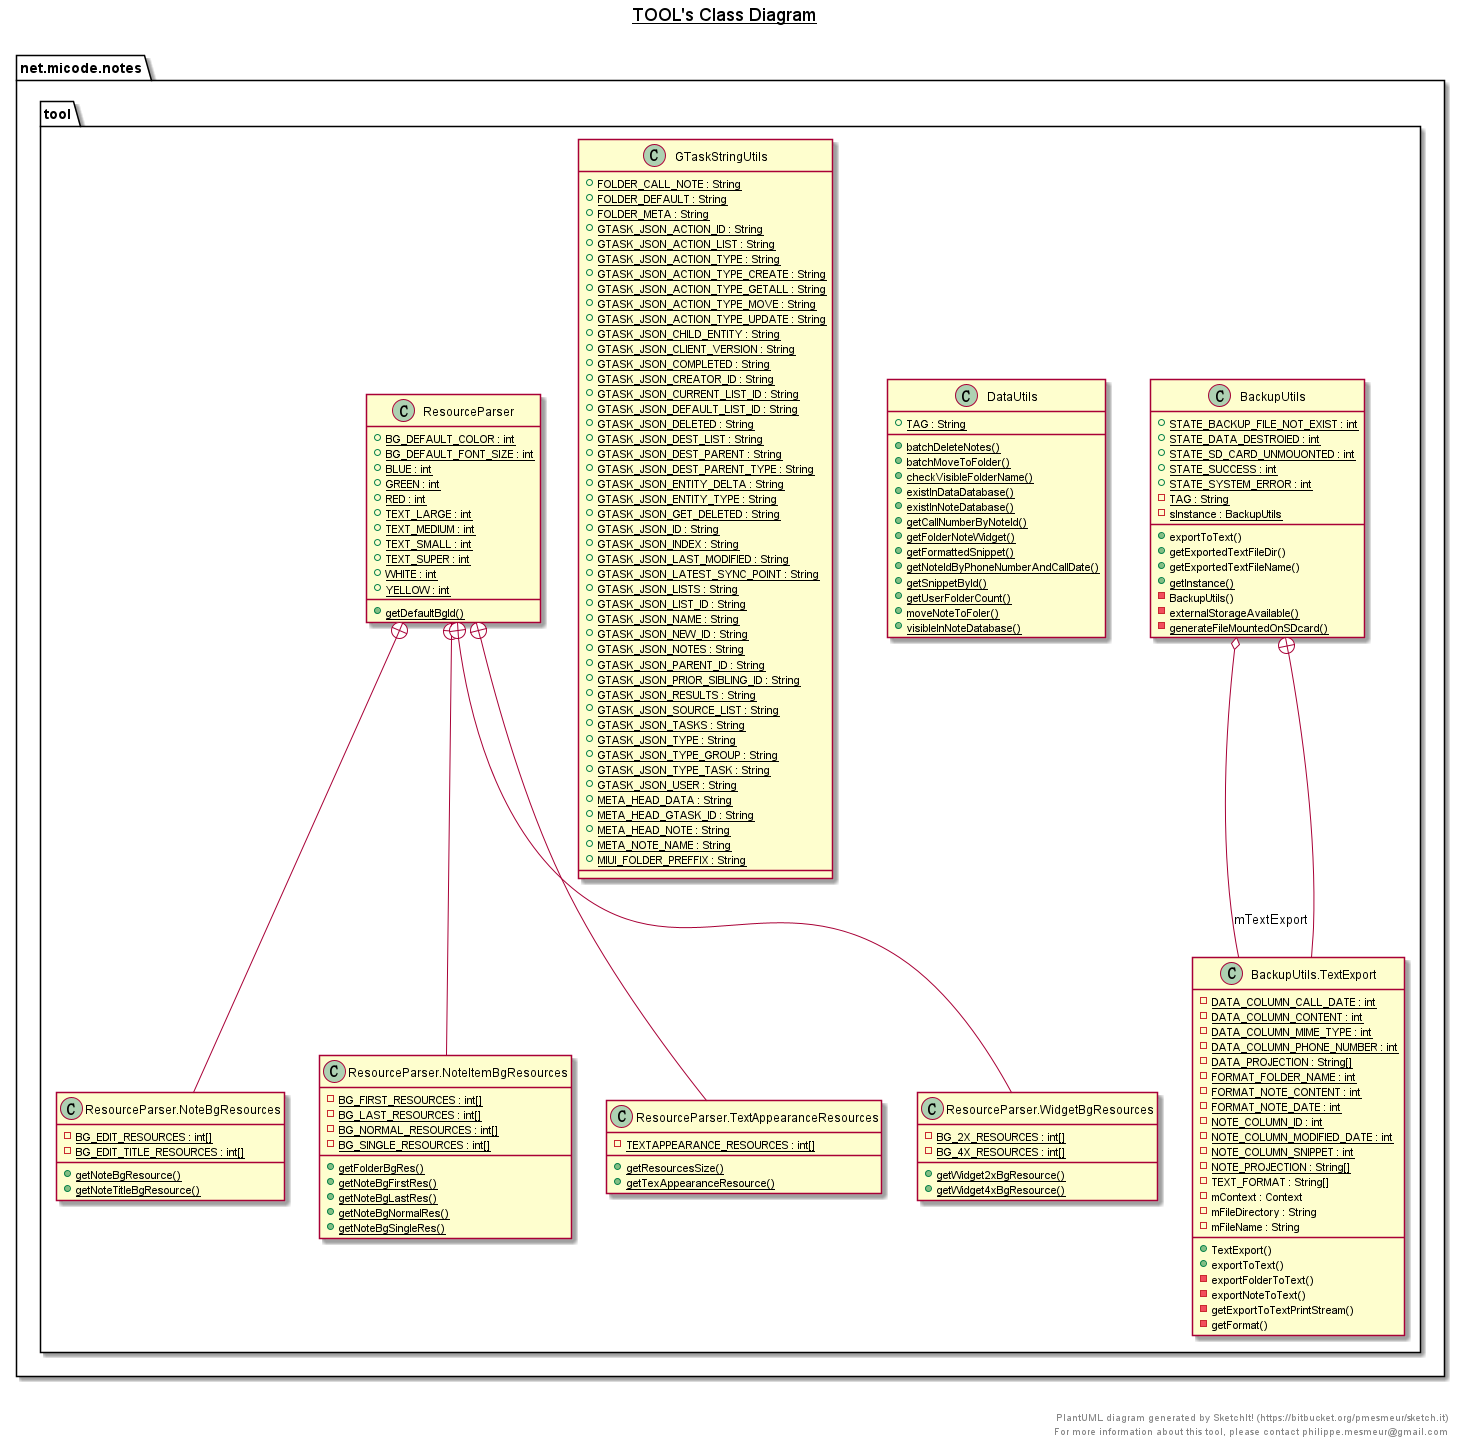

The diagram above was rendered by PlantUML. Its source (embedded in the PNG):
@startuml

title __TOOL's Class Diagram__\n

  namespace net.micode.notes {
    namespace tool {
      class net.micode.notes.tool.BackupUtils {
          {static} + STATE_BACKUP_FILE_NOT_EXIST : int
          {static} + STATE_DATA_DESTROIED : int
          {static} + STATE_SD_CARD_UNMOUONTED : int
          {static} + STATE_SUCCESS : int
          {static} + STATE_SYSTEM_ERROR : int
          {static} - TAG : String
          {static} - sInstance : BackupUtils
          + exportToText()
          + getExportedTextFileDir()
          + getExportedTextFileName()
          {static} + getInstance()
          - BackupUtils()
          {static} - externalStorageAvailable()
          {static} - generateFileMountedOnSDcard()
      }
    }
  }
  

  namespace net.micode.notes {
    namespace tool {
      class net.micode.notes.tool.BackupUtils.TextExport {
          {static} - DATA_COLUMN_CALL_DATE : int
          {static} - DATA_COLUMN_CONTENT : int
          {static} - DATA_COLUMN_MIME_TYPE : int
          {static} - DATA_COLUMN_PHONE_NUMBER : int
          {static} - DATA_PROJECTION : String[]
          {static} - FORMAT_FOLDER_NAME : int
          {static} - FORMAT_NOTE_CONTENT : int
          {static} - FORMAT_NOTE_DATE : int
          {static} - NOTE_COLUMN_ID : int
          {static} - NOTE_COLUMN_MODIFIED_DATE : int
          {static} - NOTE_COLUMN_SNIPPET : int
          {static} - NOTE_PROJECTION : String[]
          - TEXT_FORMAT : String[]
          - mContext : Context
          - mFileDirectory : String
          - mFileName : String
          + TextExport()
          + exportToText()
          - exportFolderToText()
          - exportNoteToText()
          - getExportToTextPrintStream()
          - getFormat()
      }
    }
  }
  

  namespace net.micode.notes {
    namespace tool {
      class net.micode.notes.tool.DataUtils {
          {static} + TAG : String
          {static} + batchDeleteNotes()
          {static} + batchMoveToFolder()
          {static} + checkVisibleFolderName()
          {static} + existInDataDatabase()
          {static} + existInNoteDatabase()
          {static} + getCallNumberByNoteId()
          {static} + getFolderNoteWidget()
          {static} + getFormattedSnippet()
          {static} + getNoteIdByPhoneNumberAndCallDate()
          {static} + getSnippetById()
          {static} + getUserFolderCount()
          {static} + moveNoteToFoler()
          {static} + visibleInNoteDatabase()
      }
    }
  }
  

  namespace net.micode.notes {
    namespace tool {
      class net.micode.notes.tool.GTaskStringUtils {
          {static} + FOLDER_CALL_NOTE : String
          {static} + FOLDER_DEFAULT : String
          {static} + FOLDER_META : String
          {static} + GTASK_JSON_ACTION_ID : String
          {static} + GTASK_JSON_ACTION_LIST : String
          {static} + GTASK_JSON_ACTION_TYPE : String
          {static} + GTASK_JSON_ACTION_TYPE_CREATE : String
          {static} + GTASK_JSON_ACTION_TYPE_GETALL : String
          {static} + GTASK_JSON_ACTION_TYPE_MOVE : String
          {static} + GTASK_JSON_ACTION_TYPE_UPDATE : String
          {static} + GTASK_JSON_CHILD_ENTITY : String
          {static} + GTASK_JSON_CLIENT_VERSION : String
          {static} + GTASK_JSON_COMPLETED : String
          {static} + GTASK_JSON_CREATOR_ID : String
          {static} + GTASK_JSON_CURRENT_LIST_ID : String
          {static} + GTASK_JSON_DEFAULT_LIST_ID : String
          {static} + GTASK_JSON_DELETED : String
          {static} + GTASK_JSON_DEST_LIST : String
          {static} + GTASK_JSON_DEST_PARENT : String
          {static} + GTASK_JSON_DEST_PARENT_TYPE : String
          {static} + GTASK_JSON_ENTITY_DELTA : String
          {static} + GTASK_JSON_ENTITY_TYPE : String
          {static} + GTASK_JSON_GET_DELETED : String
          {static} + GTASK_JSON_ID : String
          {static} + GTASK_JSON_INDEX : String
          {static} + GTASK_JSON_LAST_MODIFIED : String
          {static} + GTASK_JSON_LATEST_SYNC_POINT : String
          {static} + GTASK_JSON_LISTS : String
          {static} + GTASK_JSON_LIST_ID : String
          {static} + GTASK_JSON_NAME : String
          {static} + GTASK_JSON_NEW_ID : String
          {static} + GTASK_JSON_NOTES : String
          {static} + GTASK_JSON_PARENT_ID : String
          {static} + GTASK_JSON_PRIOR_SIBLING_ID : String
          {static} + GTASK_JSON_RESULTS : String
          {static} + GTASK_JSON_SOURCE_LIST : String
          {static} + GTASK_JSON_TASKS : String
          {static} + GTASK_JSON_TYPE : String
          {static} + GTASK_JSON_TYPE_GROUP : String
          {static} + GTASK_JSON_TYPE_TASK : String
          {static} + GTASK_JSON_USER : String
          {static} + META_HEAD_DATA : String
          {static} + META_HEAD_GTASK_ID : String
          {static} + META_HEAD_NOTE : String
          {static} + META_NOTE_NAME : String
          {static} + MIUI_FOLDER_PREFFIX : String
      }
    }
  }
  

  namespace net.micode.notes {
    namespace tool {
      class net.micode.notes.tool.ResourceParser {
          {static} + BG_DEFAULT_COLOR : int
          {static} + BG_DEFAULT_FONT_SIZE : int
          {static} + BLUE : int
          {static} + GREEN : int
          {static} + RED : int
          {static} + TEXT_LARGE : int
          {static} + TEXT_MEDIUM : int
          {static} + TEXT_SMALL : int
          {static} + TEXT_SUPER : int
          {static} + WHITE : int
          {static} + YELLOW : int
          {static} + getDefaultBgId()
      }
    }
  }
  

  namespace net.micode.notes {
    namespace tool {
      class net.micode.notes.tool.ResourceParser.NoteBgResources {
          {static} - BG_EDIT_RESOURCES : int[]
          {static} - BG_EDIT_TITLE_RESOURCES : int[]
          {static} + getNoteBgResource()
          {static} + getNoteTitleBgResource()
      }
    }
  }
  

  namespace net.micode.notes {
    namespace tool {
      class net.micode.notes.tool.ResourceParser.NoteItemBgResources {
          {static} - BG_FIRST_RESOURCES : int[]
          {static} - BG_LAST_RESOURCES : int[]
          {static} - BG_NORMAL_RESOURCES : int[]
          {static} - BG_SINGLE_RESOURCES : int[]
          {static} + getFolderBgRes()
          {static} + getNoteBgFirstRes()
          {static} + getNoteBgLastRes()
          {static} + getNoteBgNormalRes()
          {static} + getNoteBgSingleRes()
      }
    }
  }
  

  namespace net.micode.notes {
    namespace tool {
      class net.micode.notes.tool.ResourceParser.TextAppearanceResources {
          {static} - TEXTAPPEARANCE_RESOURCES : int[]
          {static} + getResourcesSize()
          {static} + getTexAppearanceResource()
      }
    }
  }
  

  namespace net.micode.notes {
    namespace tool {
      class net.micode.notes.tool.ResourceParser.WidgetBgResources {
          {static} - BG_2X_RESOURCES : int[]
          {static} - BG_4X_RESOURCES : int[]
          {static} + getWidget2xBgResource()
          {static} + getWidget4xBgResource()
      }
    }
  }
  

  net.micode.notes.tool.BackupUtils o-- net.micode.notes.tool.BackupUtils.TextExport : mTextExport
  net.micode.notes.tool.BackupUtils +-down- net.micode.notes.tool.BackupUtils.TextExport
  net.micode.notes.tool.ResourceParser +-down- net.micode.notes.tool.ResourceParser.NoteBgResources
  net.micode.notes.tool.ResourceParser +-down- net.micode.notes.tool.ResourceParser.NoteItemBgResources
  net.micode.notes.tool.ResourceParser +-down- net.micode.notes.tool.ResourceParser.TextAppearanceResources
  net.micode.notes.tool.ResourceParser +-down- net.micode.notes.tool.ResourceParser.WidgetBgResources


right footer


PlantUML diagram generated by SketchIt! (https://bitbucket.org/pmesmeur/sketch.it)
For more information about this tool, please contact philippe.mesmeur@gmail.com
endfooter

@enduml